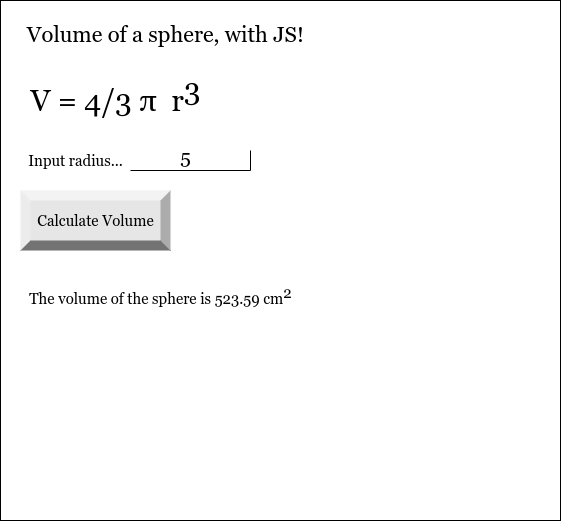

The diagram above was exported from draw.io. Its source (the exported page's mxGraphModel, read from the mxfile embedded in the PNG):
<mxGraphModel dx="594" dy="561" grid="1" gridSize="10" guides="1" tooltips="1" connect="1" arrows="1" fold="1" page="1" pageScale="1" pageWidth="850" pageHeight="1100" math="0" shadow="0">
  <root>
    <mxCell id="0" />
    <mxCell id="1" parent="0" />
    <mxCell id="2" value="" style="verticalLabelPosition=bottom;verticalAlign=top;html=1;shape=mxgraph.basic.rect;fillColor2=none;strokeWidth=1;size=20;indent=5;" parent="1" vertex="1">
      <mxGeometry x="40" y="40" width="560" height="520" as="geometry" />
    </mxCell>
    <mxCell id="3" value="Volume of a sphere, with JS!" style="text;html=1;align=center;verticalAlign=middle;resizable=0;points=[];autosize=1;strokeColor=none;fillColor=none;fontSize=22;fontFamily=Georgia;" parent="1" vertex="1">
      <mxGeometry x="60" y="60" width="290" height="30" as="geometry" />
    </mxCell>
    <mxCell id="4" value="&lt;font style=&quot;font-size: 30px;&quot;&gt;V = 4/3&amp;nbsp;&lt;span style=&quot;text-align: left; font-size: 30px;&quot;&gt;π&amp;nbsp; r&lt;sup style=&quot;font-size: 30px;&quot;&gt;3&lt;/sup&gt;&lt;/span&gt;&lt;/font&gt;" style="text;html=1;align=center;verticalAlign=middle;resizable=0;points=[];autosize=1;strokeColor=none;fillColor=none;fontSize=30;fontFamily=Georgia;fontColor=#000000;" parent="1" vertex="1">
      <mxGeometry x="60" y="110" width="190" height="50" as="geometry" />
    </mxCell>
    <mxCell id="5" value="&lt;font style=&quot;font-size: 15px&quot;&gt;Input radius...&lt;/font&gt;" style="text;html=1;align=center;verticalAlign=middle;resizable=0;points=[];autosize=1;strokeColor=none;fillColor=none;fontSize=30;fontFamily=Georgia;fontColor=#000000;" parent="1" vertex="1">
      <mxGeometry x="60" y="170" width="110" height="50" as="geometry" />
    </mxCell>
    <mxCell id="6" value="" style="shape=partialRectangle;whiteSpace=wrap;html=1;top=0;left=0;fillColor=none;labelBackgroundColor=none;fontFamily=Georgia;fontSize=15;fontColor=#FFFFFF;" parent="1" vertex="1">
      <mxGeometry x="170" y="190" width="120" height="20" as="geometry" />
    </mxCell>
    <mxCell id="7" value="Calculate Volume" style="labelPosition=center;verticalLabelPosition=middle;align=center;html=1;shape=mxgraph.basic.shaded_button;dx=10;fillColor=#E6E6E6;strokeColor=none;labelBackgroundColor=none;fontFamily=Georgia;fontSize=15;fontColor=#000000;" parent="1" vertex="1">
      <mxGeometry x="60" y="230" width="150" height="60" as="geometry" />
    </mxCell>
    <mxCell id="8" value="5" style="text;html=1;align=center;verticalAlign=middle;resizable=0;points=[];autosize=1;strokeColor=none;fillColor=none;fontColor=#000000;fontFamily=Georgia;fontSize=20;" vertex="1" parent="1">
      <mxGeometry x="210" y="180" width="30" height="30" as="geometry" />
    </mxCell>
    <mxCell id="9" value="The volume of the sphere is 523.59 cm&lt;sup style=&quot;font-size: 15px;&quot;&gt;2&lt;/sup&gt;" style="text;html=1;align=center;verticalAlign=middle;resizable=0;points=[];autosize=1;strokeColor=none;fillColor=none;fontSize=15;fontFamily=Georgia;fontColor=#000000;" vertex="1" parent="1">
      <mxGeometry x="60" y="320" width="280" height="30" as="geometry" />
    </mxCell>
  </root>
</mxGraphModel>